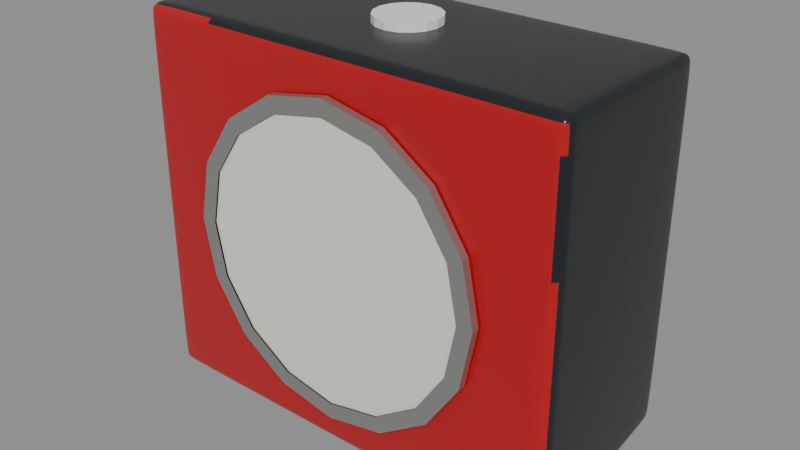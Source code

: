 # Source: seiko_qhe195rlh_stage_08_top_control_seed.blend  (saved by Blender 5.2.44; exported with 4.5.12 LTS)
import bpy
from mathutils import Matrix  # noqa: F401  (used for matrix-valued properties, if any)

bpy.ops.wm.read_factory_settings(use_empty=True)
scene = bpy.context.scene
scene.name = 'Scene'

# ---- materials (node trees are filled in below, after node groups)
mat_seiko_black_shell = bpy.data.materials.new('Seiko_Black_Shell')
mat_seiko_black_shell.diffuse_color = (0.012, 0.015, 0.018, 1.0)
mat_seiko_red_fascia = bpy.data.materials.new('Seiko_Red_Fascia')
mat_seiko_red_fascia.diffuse_color = (0.48, 0.006, 0.012, 1.0)
mat_seiko_silver_bezel = bpy.data.materials.new('Seiko_Silver_Bezel')
mat_seiko_silver_bezel.diffuse_color = (0.42, 0.43, 0.41, 1.0)
mat_seiko_ivory_dial = bpy.data.materials.new('Seiko_Ivory_Dial')
mat_seiko_ivory_dial.diffuse_color = (0.82, 0.8, 0.71, 1.0)

# ---- material node trees
mat_seiko_black_shell.use_nodes = True; mat_seiko_black_shell.node_tree.nodes.clear()
_N = mat_seiko_black_shell.node_tree.nodes; _L = mat_seiko_black_shell.node_tree.links
n0 = _N.new('ShaderNodeBsdfPrincipled'); n0.name = 'Principled BSDF'; n0.location = (-200, 100)
n0.inputs[0].default_value = (0.012, 0.015, 0.018, 1.0)
n0.inputs[2].default_value = 0.28
n0.inputs[10].default_value = 0.005
n1 = _N.new('ShaderNodeOutputMaterial'); n1.name = 'Material Output'; n1.location = (200, 100)
_L.new(n0.outputs[0], n1.inputs[0])
n1.is_active_output = True
mat_seiko_red_fascia.use_nodes = True; mat_seiko_red_fascia.node_tree.nodes.clear()
_N = mat_seiko_red_fascia.node_tree.nodes; _L = mat_seiko_red_fascia.node_tree.links
n0 = _N.new('ShaderNodeBsdfPrincipled'); n0.name = 'Principled BSDF'; n0.location = (-200, 100)
n0.inputs[0].default_value = (0.48, 0.006, 0.012, 1.0)
n0.inputs[2].default_value = 0.19
n0.inputs[10].default_value = 0.005
n1 = _N.new('ShaderNodeOutputMaterial'); n1.name = 'Material Output'; n1.location = (200, 100)
_L.new(n0.outputs[0], n1.inputs[0])
n1.is_active_output = True
mat_seiko_silver_bezel.use_nodes = True; mat_seiko_silver_bezel.node_tree.nodes.clear()
_N = mat_seiko_silver_bezel.node_tree.nodes; _L = mat_seiko_silver_bezel.node_tree.links
n0 = _N.new('ShaderNodeBsdfPrincipled'); n0.name = 'Principled BSDF'; n0.location = (-200, 100)
n0.inputs[0].default_value = (0.42, 0.43, 0.41, 1.0)
n0.inputs[1].default_value = 0.72
n0.inputs[2].default_value = 0.24
n0.inputs[10].default_value = 0.005
n1 = _N.new('ShaderNodeOutputMaterial'); n1.name = 'Material Output'; n1.location = (200, 100)
_L.new(n0.outputs[0], n1.inputs[0])
n1.is_active_output = True
mat_seiko_ivory_dial.use_nodes = True; mat_seiko_ivory_dial.node_tree.nodes.clear()
_N = mat_seiko_ivory_dial.node_tree.nodes; _L = mat_seiko_ivory_dial.node_tree.links
n0 = _N.new('ShaderNodeBsdfPrincipled'); n0.name = 'Principled BSDF'; n0.location = (-200, 100)
n0.inputs[0].default_value = (0.82, 0.8, 0.71, 1.0)
n0.inputs[2].default_value = 0.4
n0.inputs[10].default_value = 0.005
n1 = _N.new('ShaderNodeOutputMaterial'); n1.name = 'Material Output'; n1.location = (200, 100)
_L.new(n0.outputs[0], n1.inputs[0])
n1.is_active_output = True

# ---- meshes
me_mainhousing = bpy.data.meshes.new('MainHousing')
me_mainhousing.from_pydata([(-2.25, -0.9, -1.95), (-2.25, -0.9, 1.95), (-2.25, 0.9, -1.67), (-2.25, 0.9, 1.95), (2.25, -0.9, -1.95), (2.25, -0.9, 1.95), (2.25, 0.9, -1.67), (2.25, 0.9, 1.95), (-2.25, -0.9, 0.65), (-2.25, -0.9, -0.65), (2.25, -0.9, -0.65), (2.25, -0.9, 0.65), (2.25, 0.9, -0.65), (2.25, 0.9, 0.65), (-2.25, 0.9, -0.65), (-2.25, 0.9, 0.65), (-2.25, -1.02, 0.65), (2.25, -1.02, 0.65), (2.25, -1.02, 1.95), (-2.25, -1.02, 1.95), (2.25, -1.02, -0.65), (-2.25, -1.02, -0.65), (2.25, -1.02, -1.95), (-2.25, -1.02, -1.95)], [], [(15, 8, 1, 3), (13, 15, 3, 7), (11, 13, 7, 5), (2, 6, 4, 0), (7, 3, 1, 5), (12, 13, 11, 10), (6, 12, 10, 4), (9, 8, 15, 14), (0, 9, 14, 2), (14, 15, 13, 12), (2, 14, 12, 6), (16, 17, 18, 19), (20, 17, 16, 21), (22, 20, 21, 23), (4, 10, 20, 22), (9, 0, 23, 21), (1, 8, 16, 19), (0, 4, 22, 23), (10, 11, 17, 20), (8, 9, 21, 16), (5, 1, 19, 18), (11, 5, 18, 17)])
me_mainhousing.polygons.foreach_set('use_smooth', [True] * 22)
me_mainhousing.polygons.foreach_set('material_index', [0, 0, 0, 0, 0, 0, 0, 0, 0, 0, 0, 1, 1, 1, 0, 0, 0, 0, 0, 0, 0, 0])
_k = set([(0, 2), (0, 4), (0, 9), (1, 3), (1, 5), (1, 8), (2, 6), (2, 14), (3, 7), (3, 15), (4, 6), (4, 10), (5, 7), (5, 11), (6, 12), (7, 13), (8, 9), (10, 11), (12, 13), (14, 15), (16, 19), (16, 21), (17, 18), (17, 20), (18, 19), (20, 22), (21, 23), (22, 23)])
me_mainhousing.attributes.new('sharp_edge', 'BOOLEAN', 'EDGE').data.foreach_set('value', [ (min(e.vertices), max(e.vertices)) in _k for e in me_mainhousing.edges])
_uv = me_mainhousing.uv_layers.new(name='UVMap')
_uv.uv.foreach_set('vector', [0.5417, 0.25, 0.5417, 0.0, 0.625, 0.0, 0.625, 0.25, 0.5417, 0.5, 0.5417, 0.25, 0.625, 0.25, 0.625, 0.5, 0.5417, 0.75, 0.5417, 0.5, 0.625, 0.5, 0.625, 0.75, 0.125, 0.5, 0.375, 0.5, 0.375, 0.75, 0.125, 0.75, 0.625, 0.5, 0.875, 0.5, 0.875, 0.75, 0.625, 0.75, 0.4583, 0.5, 0.5417, 0.5, 0.5417, 0.75, 0.4583, 0.75, 0.375, 0.5, 0.4583, 0.5, 0.4583, 0.75, 0.375, 0.75, 0.4583, 0.0, 0.5417, 0.0, 0.5417, 0.25, 0.4583, 0.25, 0.375, 0.0, 0.4583, 0.0, 0.4583, 0.25, 0.375, 0.25, 0.4583, 0.25, 0.5417, 0.25, 0.5417, 0.5, 0.4583, 0.5, 0.375, 0.25, 0.4583, 0.25, 0.4583, 0.5, 0.375, 0.5, 0.5417, 1.0, 0.5417, 0.75, 0.625, 0.75, 0.625, 1.0, 0.4583, 0.75, 0.5417, 0.75, 0.5417, 1.0, 0.4583, 1.0, 0.375, 0.75, 0.4583, 0.75, 0.4583, 1.0, 0.375, 1.0, 0.375, 0.75, 0.4583, 0.75, 0.4583, 0.75, 0.375, 0.75, 0.4583, 1.0, 0.375, 1.0, 0.375, 1.0, 0.4583, 1.0, 0.625, 0.0, 0.5417, 0.0, 0.5417, 0.0, 0.625, 0.0, 0.125, 0.75, 0.375, 0.75, 0.375, 0.75, 0.125, 0.75, 0.4583, 0.75, 0.5417, 0.75, 0.5417, 0.75, 0.4583, 0.75, 0.5417, 1.0, 0.4583, 1.0, 0.4583, 1.0, 0.5417, 1.0, 0.625, 0.75, 0.625, 1.0, 0.625, 1.0, 0.625, 0.75, 0.5417, 0.75, 0.625, 0.75, 0.625, 0.75, 0.5417, 0.75])
me_mainhousing.materials.append(mat_seiko_black_shell)
me_mainhousing.materials.append(mat_seiko_red_fascia)
me_mainhousing.update()
me_dialbezel = bpy.data.meshes.new('DialBezel')
me_dialbezel.from_pydata([(0.0, 1.58, -0.04), (0.0, 1.417, 0.04), (0.6046, 1.46, -0.04), (0.5422, 1.309, 0.04), (1.117, 1.117, -0.04), (1.002, 1.002, 0.04), (1.46, 0.6046, -0.04), (1.309, 0.5422, 0.04), (1.58, 0.0, -0.04), (1.417, 0.0, 0.04), (1.46, -0.6046, -0.04), (1.309, -0.5422, 0.04), (1.117, -1.117, -0.04), (1.002, -1.002, 0.04), (0.6046, -1.46, -0.04), (0.5422, -1.309, 0.04), (0.0, -1.58, -0.04), (0.0, -1.417, 0.04), (-0.6046, -1.46, -0.04), (-0.5422, -1.309, 0.04), (-1.117, -1.117, -0.04), (-1.002, -1.002, 0.04), (-1.46, -0.6046, -0.04), (-1.309, -0.5422, 0.04), (-1.58, 0.0, -0.04), (-1.417, 0.0, 0.04), (-1.46, 0.6046, -0.04), (-1.309, 0.5422, 0.04), (-1.117, 1.117, -0.04), (-1.002, 1.002, 0.04), (-0.6046, 1.46, -0.04), (-0.5422, 1.309, 0.04), (0.6046, 1.46, 0.04), (0.0, 1.58, 0.04), (1.117, 1.117, 0.04), (1.46, 0.6046, 0.04), (1.58, 0.0, 0.04), (1.46, -0.6046, 0.04), (1.117, -1.117, 0.04), (0.6046, -1.46, 0.04), (0.0, -1.58, 0.04), (-0.6046, -1.46, 0.04), (-1.117, -1.117, 0.04), (-1.46, -0.6046, 0.04), (-1.58, 0.0, 0.04), (-1.46, 0.6046, 0.04), (-1.117, 1.117, 0.04), (-0.6046, 1.46, 0.04)], [], [(0, 33, 32, 2), (2, 32, 34, 4), (4, 34, 35, 6), (6, 35, 36, 8), (8, 36, 37, 10), (10, 37, 38, 12), (12, 38, 39, 14), (14, 39, 40, 16), (16, 40, 41, 18), (18, 41, 42, 20), (20, 42, 43, 22), (22, 43, 44, 24), (24, 44, 45, 26), (26, 45, 46, 28), (28, 46, 47, 30), (30, 47, 33, 0), (0, 2, 4, 6, 8, 10, 12, 14, 16, 18, 20, 22, 24, 26, 28, 30), (1, 3, 32, 33), (3, 5, 34, 32), (5, 7, 35, 34), (7, 9, 36, 35), (9, 11, 37, 36), (11, 13, 38, 37), (13, 15, 39, 38), (15, 17, 40, 39), (17, 19, 41, 40), (19, 21, 42, 41), (21, 23, 43, 42), (23, 25, 44, 43), (25, 27, 45, 44), (27, 29, 46, 45), (29, 31, 47, 46), (31, 1, 33, 47)])
_uv = me_dialbezel.uv_layers.new(name='UVMap')
_uv.uv.foreach_set('vector', [1.0, 0.5, 1.0, 1.0, 0.9375, 1.0, 0.9375, 0.5, 0.9375, 0.5, 0.9375, 1.0, 0.875, 1.0, 0.875, 0.5, 0.875, 0.5, 0.875, 1.0, 0.8125, 1.0, 0.8125, 0.5, 0.8125, 0.5, 0.8125, 1.0, 0.75, 1.0, 0.75, 0.5, 0.75, 0.5, 0.75, 1.0, 0.6875, 1.0, 0.6875, 0.5, 0.6875, 0.5, 0.6875, 1.0, 0.625, 1.0, 0.625, 0.5, 0.625, 0.5, 0.625, 1.0, 0.5625, 1.0, 0.5625, 0.5, 0.5625, 0.5, 0.5625, 1.0, 0.5, 1.0, 0.5, 0.5, 0.5, 0.5, 0.5, 1.0, 0.4375, 1.0, 0.4375, 0.5, 0.4375, 0.5, 0.4375, 1.0, 0.375, 1.0, 0.375, 0.5, 0.375, 0.5, 0.375, 1.0, 0.3125, 1.0, 0.3125, 0.5, 0.3125, 0.5, 0.3125, 1.0, 0.25, 1.0, 0.25, 0.5, 0.25, 0.5, 0.25, 1.0, 0.1875, 1.0, 0.1875, 0.5, 0.1875, 0.5, 0.1875, 1.0, 0.125, 1.0, 0.125, 0.5, 0.125, 0.5, 0.125, 1.0, 0.0625, 1.0, 0.0625, 0.5, 0.0625, 0.5, 0.0625, 1.0, 0.0, 1.0, 0.0, 0.5, 0.75, 0.49, 0.8418, 0.4717, 0.9197, 0.4197, 0.9717, 0.3418, 0.99, 0.25, 0.9717, 0.1582, 0.9197, 0.08029, 0.8418, 0.02827, 0.75, 0.01, 0.6582, 0.02827, 0.5803, 0.08029, 0.5283, 0.1582, 0.51, 0.25, 0.5283, 0.3418, 0.5803, 0.4197, 0.6582, 0.4717, 0.25, 0.49, 0.3418, 0.4717, 0.3418, 0.4717, 0.25, 0.49, 0.3418, 0.4717, 0.4197, 0.4197, 0.4197, 0.4197, 0.3418, 0.4717, 0.4197, 0.4197, 0.4717, 0.3418, 0.4717, 0.3418, 0.4197, 0.4197, 0.4717, 0.3418, 0.49, 0.25, 0.49, 0.25, 0.4717, 0.3418, 0.49, 0.25, 0.4717, 0.1582, 0.4717, 0.1582, 0.49, 0.25, 0.4717, 0.1582, 0.4197, 0.08029, 0.4197, 0.08029, 0.4717, 0.1582, 0.4197, 0.08029, 0.3418, 0.02827, 0.3418, 0.02827, 0.4197, 0.08029, 0.3418, 0.02827, 0.25, 0.01, 0.25, 0.01, 0.3418, 0.02827, 0.25, 0.01, 0.1582, 0.02827, 0.1582, 0.02827, 0.25, 0.01, 0.1582, 0.02827, 0.08029, 0.08029, 0.08029, 0.08029, 0.1582, 0.02827, 0.08029, 0.08029, 0.02827, 0.1582, 0.02827, 0.1582, 0.08029, 0.08029, 0.02827, 0.1582, 0.01, 0.25, 0.01, 0.25, 0.02827, 0.1582, 0.01, 0.25, 0.02827, 0.3418, 0.02827, 0.3418, 0.01, 0.25, 0.02827, 0.3418, 0.08029, 0.4197, 0.08029, 0.4197, 0.02827, 0.3418, 0.08029, 0.4197, 0.1582, 0.4717, 0.1582, 0.4717, 0.08029, 0.4197, 0.1582, 0.4717, 0.25, 0.49, 0.25, 0.49, 0.1582, 0.4717])
me_dialbezel.materials.append(mat_seiko_silver_bezel)
me_dialbezel.update()
me_dialface = bpy.data.meshes.new('DialFace')
me_dialface.from_pydata([(0.0, 1.42, -0.0125), (0.0, 1.42, 0.0125), (0.5434, 1.312, -0.0125), (0.5434, 1.312, 0.0125), (1.004, 1.004, -0.0125), (1.004, 1.004, 0.0125), (1.312, 0.5434, -0.0125), (1.312, 0.5434, 0.0125), (1.42, 0.0, -0.0125), (1.42, 0.0, 0.0125), (1.312, -0.5434, -0.0125), (1.312, -0.5434, 0.0125), (1.004, -1.004, -0.0125), (1.004, -1.004, 0.0125), (0.5434, -1.312, -0.0125), (0.5434, -1.312, 0.0125), (0.0, -1.42, -0.0125), (0.0, -1.42, 0.0125), (-0.5434, -1.312, -0.0125), (-0.5434, -1.312, 0.0125), (-1.004, -1.004, -0.0125), (-1.004, -1.004, 0.0125), (-1.312, -0.5434, -0.0125), (-1.312, -0.5434, 0.0125), (-1.42, 0.0, -0.0125), (-1.42, 0.0, 0.0125), (-1.312, 0.5434, -0.0125), (-1.312, 0.5434, 0.0125), (-1.004, 1.004, -0.0125), (-1.004, 1.004, 0.0125), (-0.5434, 1.312, -0.0125), (-0.5434, 1.312, 0.0125)], [], [(0, 1, 3, 2), (2, 3, 5, 4), (4, 5, 7, 6), (6, 7, 9, 8), (8, 9, 11, 10), (10, 11, 13, 12), (12, 13, 15, 14), (14, 15, 17, 16), (16, 17, 19, 18), (18, 19, 21, 20), (20, 21, 23, 22), (22, 23, 25, 24), (24, 25, 27, 26), (26, 27, 29, 28), (3, 1, 31, 29, 27, 25, 23, 21, 19, 17, 15, 13, 11, 9, 7, 5), (28, 29, 31, 30), (30, 31, 1, 0), (0, 2, 4, 6, 8, 10, 12, 14, 16, 18, 20, 22, 24, 26, 28, 30)])
_uv = me_dialface.uv_layers.new(name='UVMap')
_uv.uv.foreach_set('vector', [1.0, 0.5, 1.0, 1.0, 0.9375, 1.0, 0.9375, 0.5, 0.9375, 0.5, 0.9375, 1.0, 0.875, 1.0, 0.875, 0.5, 0.875, 0.5, 0.875, 1.0, 0.8125, 1.0, 0.8125, 0.5, 0.8125, 0.5, 0.8125, 1.0, 0.75, 1.0, 0.75, 0.5, 0.75, 0.5, 0.75, 1.0, 0.6875, 1.0, 0.6875, 0.5, 0.6875, 0.5, 0.6875, 1.0, 0.625, 1.0, 0.625, 0.5, 0.625, 0.5, 0.625, 1.0, 0.5625, 1.0, 0.5625, 0.5, 0.5625, 0.5, 0.5625, 1.0, 0.5, 1.0, 0.5, 0.5, 0.5, 0.5, 0.5, 1.0, 0.4375, 1.0, 0.4375, 0.5, 0.4375, 0.5, 0.4375, 1.0, 0.375, 1.0, 0.375, 0.5, 0.375, 0.5, 0.375, 1.0, 0.3125, 1.0, 0.3125, 0.5, 0.3125, 0.5, 0.3125, 1.0, 0.25, 1.0, 0.25, 0.5, 0.25, 0.5, 0.25, 1.0, 0.1875, 1.0, 0.1875, 0.5, 0.1875, 0.5, 0.1875, 1.0, 0.125, 1.0, 0.125, 0.5, 0.3418, 0.4717, 0.25, 0.49, 0.1582, 0.4717, 0.08029, 0.4197, 0.02827, 0.3418, 0.01, 0.25, 0.02827, 0.1582, 0.08029, 0.08029, 0.1582, 0.02827, 0.25, 0.01, 0.3418, 0.02827, 0.4197, 0.08029, 0.4717, 0.1582, 0.49, 0.25, 0.4717, 0.3418, 0.4197, 0.4197, 0.125, 0.5, 0.125, 1.0, 0.0625, 1.0, 0.0625, 0.5, 0.0625, 0.5, 0.0625, 1.0, 0.0, 1.0, 0.0, 0.5, 0.75, 0.49, 0.8418, 0.4717, 0.9197, 0.4197, 0.9717, 0.3418, 0.99, 0.25, 0.9717, 0.1582, 0.9197, 0.08029, 0.8418, 0.02827, 0.75, 0.01, 0.6582, 0.02827, 0.5803, 0.08029, 0.5283, 0.1582, 0.51, 0.25, 0.5283, 0.3418, 0.5803, 0.4197, 0.6582, 0.4717])
me_dialface.materials.append(mat_seiko_ivory_dial)
me_dialface.update()
me_topcontrol = bpy.data.meshes.new('TopControl')
me_topcontrol.from_pydata([(0.0, 0.32, -0.04), (0.0, 0.32, 0.04), (0.1225, 0.2956, -0.04), (0.1225, 0.2956, 0.04), (0.2263, 0.2263, -0.04), (0.2263, 0.2263, 0.04), (0.2956, 0.1225, -0.04), (0.2956, 0.1225, 0.04), (0.32, 0.0, -0.04), (0.32, 0.0, 0.04), (0.2956, -0.1225, -0.04), (0.2956, -0.1225, 0.04), (0.2263, -0.2263, -0.04), (0.2263, -0.2263, 0.04), (0.1225, -0.2956, -0.04), (0.1225, -0.2956, 0.04), (0.0, -0.32, -0.04), (0.0, -0.32, 0.04), (-0.1225, -0.2956, -0.04), (-0.1225, -0.2956, 0.04), (-0.2263, -0.2263, -0.04), (-0.2263, -0.2263, 0.04), (-0.2956, -0.1225, -0.04), (-0.2956, -0.1225, 0.04), (-0.32, 0.0, -0.04), (-0.32, 0.0, 0.04), (-0.2956, 0.1225, -0.04), (-0.2956, 0.1225, 0.04), (-0.2263, 0.2263, -0.04), (-0.2263, 0.2263, 0.04), (-0.1225, 0.2956, -0.04), (-0.1225, 0.2956, 0.04)], [], [(0, 1, 3, 2), (2, 3, 5, 4), (4, 5, 7, 6), (6, 7, 9, 8), (8, 9, 11, 10), (10, 11, 13, 12), (12, 13, 15, 14), (14, 15, 17, 16), (16, 17, 19, 18), (18, 19, 21, 20), (20, 21, 23, 22), (22, 23, 25, 24), (24, 25, 27, 26), (26, 27, 29, 28), (3, 1, 31, 29, 27, 25, 23, 21, 19, 17, 15, 13, 11, 9, 7, 5), (28, 29, 31, 30), (30, 31, 1, 0), (0, 2, 4, 6, 8, 10, 12, 14, 16, 18, 20, 22, 24, 26, 28, 30)])
_uv = me_topcontrol.uv_layers.new(name='UVMap')
_uv.uv.foreach_set('vector', [1.0, 0.5, 1.0, 1.0, 0.9375, 1.0, 0.9375, 0.5, 0.9375, 0.5, 0.9375, 1.0, 0.875, 1.0, 0.875, 0.5, 0.875, 0.5, 0.875, 1.0, 0.8125, 1.0, 0.8125, 0.5, 0.8125, 0.5, 0.8125, 1.0, 0.75, 1.0, 0.75, 0.5, 0.75, 0.5, 0.75, 1.0, 0.6875, 1.0, 0.6875, 0.5, 0.6875, 0.5, 0.6875, 1.0, 0.625, 1.0, 0.625, 0.5, 0.625, 0.5, 0.625, 1.0, 0.5625, 1.0, 0.5625, 0.5, 0.5625, 0.5, 0.5625, 1.0, 0.5, 1.0, 0.5, 0.5, 0.5, 0.5, 0.5, 1.0, 0.4375, 1.0, 0.4375, 0.5, 0.4375, 0.5, 0.4375, 1.0, 0.375, 1.0, 0.375, 0.5, 0.375, 0.5, 0.375, 1.0, 0.3125, 1.0, 0.3125, 0.5, 0.3125, 0.5, 0.3125, 1.0, 0.25, 1.0, 0.25, 0.5, 0.25, 0.5, 0.25, 1.0, 0.1875, 1.0, 0.1875, 0.5, 0.1875, 0.5, 0.1875, 1.0, 0.125, 1.0, 0.125, 0.5, 0.3418, 0.4717, 0.25, 0.49, 0.1582, 0.4717, 0.08029, 0.4197, 0.02827, 0.3418, 0.01, 0.25, 0.02827, 0.1582, 0.08029, 0.08029, 0.1582, 0.02827, 0.25, 0.01, 0.3418, 0.02827, 0.4197, 0.08029, 0.4717, 0.1582, 0.49, 0.25, 0.4717, 0.3418, 0.4197, 0.4197, 0.125, 0.5, 0.125, 1.0, 0.0625, 1.0, 0.0625, 0.5, 0.0625, 0.5, 0.0625, 1.0, 0.0, 1.0, 0.0, 0.5, 0.75, 0.49, 0.8418, 0.4717, 0.9197, 0.4197, 0.9717, 0.3418, 0.99, 0.25, 0.9717, 0.1582, 0.9197, 0.08029, 0.8418, 0.02827, 0.75, 0.01, 0.6582, 0.02827, 0.5803, 0.08029, 0.5283, 0.1582, 0.51, 0.25, 0.5283, 0.3418, 0.5803, 0.4197, 0.6582, 0.4717])
me_topcontrol.update()

# ---- objects
ob_mainhousing = bpy.data.objects.new('MainHousing', me_mainhousing)
ob_dialbezel = bpy.data.objects.new('DialBezel', me_dialbezel)
ob_dialface = bpy.data.objects.new('DialFace', me_dialface)
ob_topcontrol = bpy.data.objects.new('TopControl', me_topcontrol)

# ---- transforms, parenting, visibility, modifiers, constraints
ob_mainhousing.location = (0.0, 0.0, 0.0)
_m = ob_mainhousing.modifiers.new('Housing_Physical_Radius_Unapplied', 'BEVEL')
_m.width = 0.16
_m.width_pct = 0.16
_m.segments = 3
_m = ob_mainhousing.modifiers.new('Housing_SubD_Unapplied', 'SUBSURF')
ob_dialbezel.location = (0.0, -1.075, 0.0)
ob_dialbezel.rotation_euler = (1.571, 0.0, 0.0)
ob_dialface.location = (0.0, -1.083, 0.0)
ob_dialface.rotation_euler = (1.571, 0.0, 0.0)
ob_topcontrol.location = (0.0, 0.0, 1.99)

# ---- collection membership
scene.collection.objects.link(ob_mainhousing)
scene.collection.objects.link(ob_dialbezel)
scene.collection.objects.link(ob_dialface)
scene.collection.objects.link(ob_topcontrol)

# ---- scene / render settings (as saved in the file)
scene.frame_start = 1; scene.frame_end = 250; scene.frame_set(1)
scene.render.engine = 'BLENDER_EEVEE_NEXT'
scene.render.bake_bias = 0.0
scene.render.bake_samples = 0
scene.render.compositor_device = 'GPU'
scene.eevee.use_volume_custom_range = False
scene.eevee.fast_gi_thickness_near = 0.1
scene.eevee.fast_gi_thickness_far = 0.0
scene.eevee.ray_tracing_options.screen_trace_thickness = 0.1
bpy.context.view_layer.update()

# ---- added for rendering (the .blend has no active camera and no usable light): camera, sun + grey world if the file has none
cam_auto = bpy.data.cameras.new('AutoCamera')
cam_auto.lens = 50.0
cam_auto.sensor_width = 36.0
cam_auto.clip_end = 1000.0
ob_auto_camera = bpy.data.objects.new('AutoCamera', cam_auto)
scene.collection.objects.link(ob_auto_camera)
ob_auto_camera.location = (5.86264, -7.14267, 4.73011)
ob_auto_camera.rotation_euler = (1.09748, -7.21219e-08, 0.694738)
scene.camera = ob_auto_camera
light_auto_sun = bpy.data.lights.new('AutoSun', 'SUN')
light_auto_sun.energy = 3.0
light_auto_sun.angle = 0.0523599
ob_auto_sun = bpy.data.objects.new('AutoSun', light_auto_sun)
scene.collection.objects.link(ob_auto_sun)
ob_auto_sun.rotation_euler = (0.872665, 0.174533, 0.523599)
if scene.world is None:
    world_auto = bpy.data.worlds.new('AutoWorld')
    world_auto.color = (0.3, 0.3, 0.3)
    scene.world = world_auto
bpy.context.view_layer.update()
